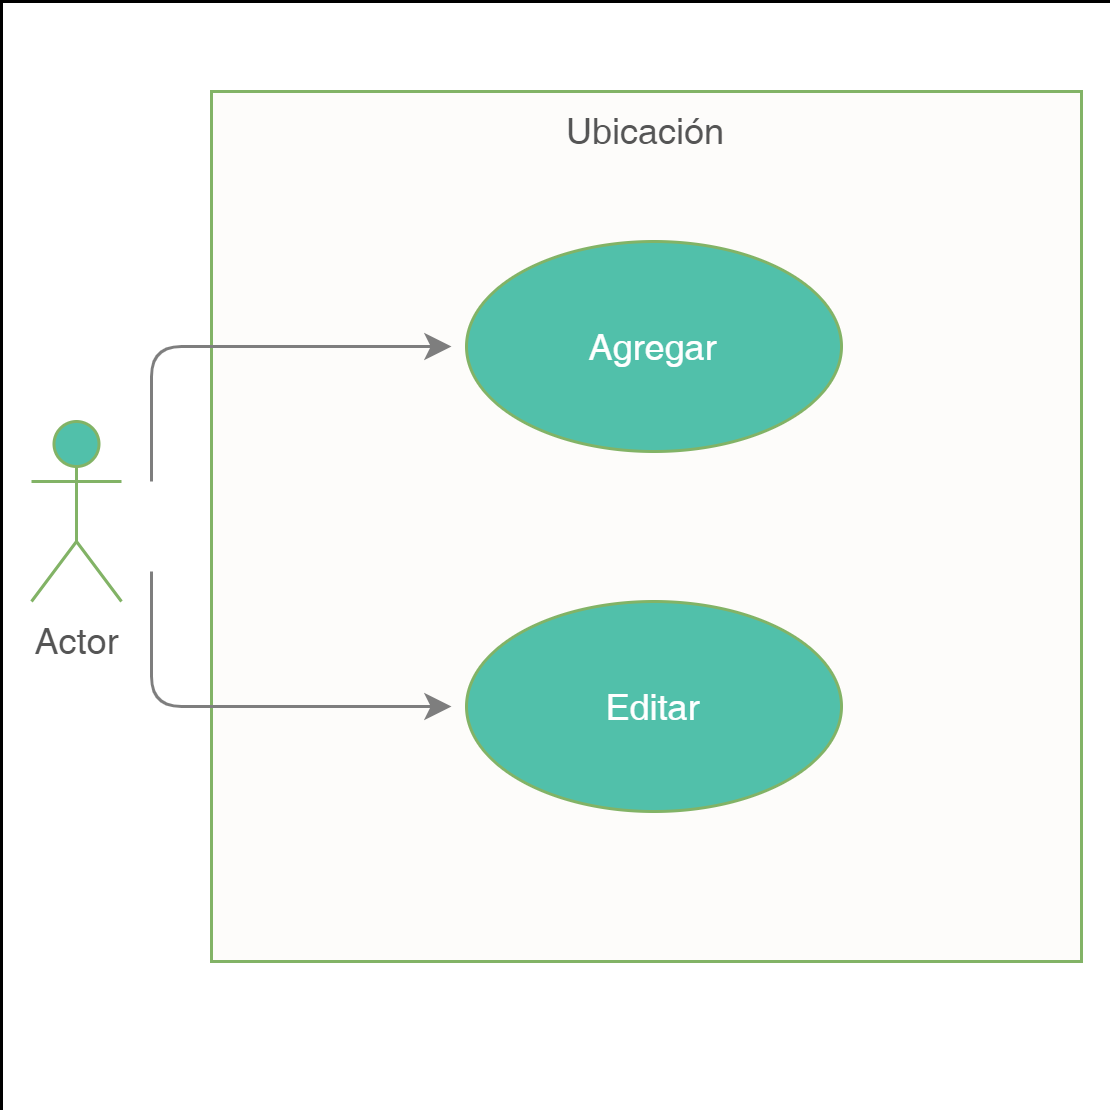

The diagram above was exported from draw.io. Its source (the exported page's mxGraphModel, read from the mxfile embedded in the PNG):
<mxGraphModel dx="1038" dy="547" grid="1" gridSize="10" guides="1" tooltips="1" connect="1" arrows="1" fold="1" page="1" pageScale="1" pageWidth="827" pageHeight="1169" math="0" shadow="0">
  <root>
    <mxCell id="0" />
    <mxCell id="1" parent="0" />
    <mxCell id="VtUOcmCG3A7lsc3ew9CI-14" value="" style="whiteSpace=wrap;html=1;aspect=fixed;labelBackgroundColor=none;align=center;verticalAlign=top;strokeWidth=0;" parent="1" vertex="1">
      <mxGeometry x="170" y="60" width="370" height="370" as="geometry" />
    </mxCell>
    <mxCell id="VtUOcmCG3A7lsc3ew9CI-2" value="Ubicación" style="whiteSpace=wrap;html=1;aspect=fixed;fillColor=#FDFCFA;strokeColor=#82b366;align=center;verticalAlign=top;labelBackgroundColor=none;fontColor=#555555;" parent="1" vertex="1">
      <mxGeometry x="240" y="90" width="290" height="290" as="geometry" />
    </mxCell>
    <mxCell id="VtUOcmCG3A7lsc3ew9CI-1" value="Actor" style="shape=umlActor;verticalLabelPosition=bottom;verticalAlign=top;html=1;outlineConnect=0;fillColor=#51C0AA;strokeColor=#82b366;fontColor=#555555;" parent="1" vertex="1">
      <mxGeometry x="180" y="200" width="30" height="60" as="geometry" />
    </mxCell>
    <mxCell id="VtUOcmCG3A7lsc3ew9CI-3" value="&lt;font color=&quot;#ffffff&quot;&gt;Agregar&lt;/font&gt;" style="ellipse;whiteSpace=wrap;html=1;fillColor=#51C0AA;strokeColor=#82b366;fontColor=#DCDBDA;" parent="1" vertex="1">
      <mxGeometry x="325" y="140" width="125" height="70" as="geometry" />
    </mxCell>
    <mxCell id="VtUOcmCG3A7lsc3ew9CI-4" value="&lt;font color=&quot;#ffffff&quot;&gt;Editar&lt;/font&gt;" style="ellipse;whiteSpace=wrap;html=1;fillColor=#51C0AA;strokeColor=#82b366;fontColor=#DCDBDA;" parent="1" vertex="1">
      <mxGeometry x="325" y="260" width="125" height="70" as="geometry" />
    </mxCell>
    <mxCell id="VtUOcmCG3A7lsc3ew9CI-11" value="" style="edgeStyle=segmentEdgeStyle;endArrow=classic;html=1;fontColor=#;strokeColor=#7E7E7E;" parent="1" edge="1">
      <mxGeometry width="50" height="50" relative="1" as="geometry">
        <mxPoint x="220" y="220" as="sourcePoint" />
        <mxPoint x="320" y="175" as="targetPoint" />
        <Array as="points">
          <mxPoint x="220" y="175" />
        </Array>
      </mxGeometry>
    </mxCell>
    <mxCell id="VtUOcmCG3A7lsc3ew9CI-12" value="" style="edgeStyle=segmentEdgeStyle;endArrow=classic;html=1;fontColor=#;strokeColor=#7E7E7E;" parent="1" edge="1">
      <mxGeometry width="50" height="50" relative="1" as="geometry">
        <mxPoint x="220" y="250" as="sourcePoint" />
        <mxPoint x="320" y="295" as="targetPoint" />
        <Array as="points">
          <mxPoint x="220" y="295" />
        </Array>
      </mxGeometry>
    </mxCell>
  </root>
</mxGraphModel>